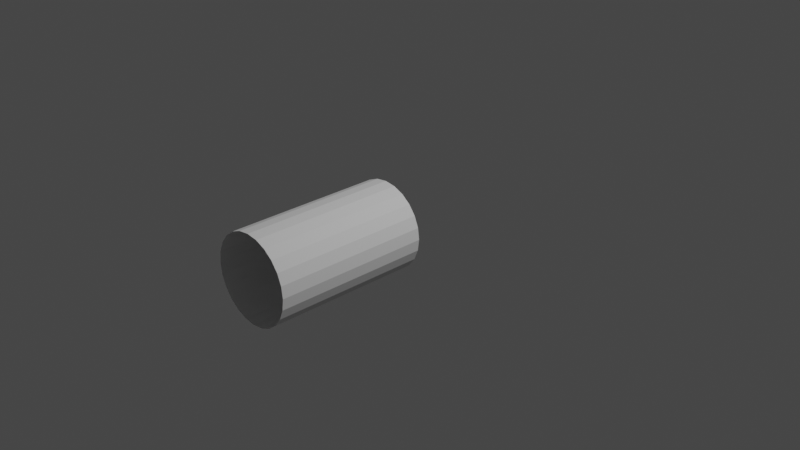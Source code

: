# Source: InflatableAirlock.blend  (saved by Blender 3.1.7; exported with 4.5.12 LTS)
import bpy
from mathutils import Matrix  # noqa: F401  (used for matrix-valued properties, if any)

bpy.ops.wm.read_factory_settings(use_empty=True)
scene = bpy.context.scene
scene.name = 'Scene'

# ---- collections
col_collection = bpy.data.collections.new('Collection'); scene.collection.children.link(col_collection)

# ---- world
world_world = bpy.data.worlds.new('World'); scene.world = world_world
world_world.use_nodes = True; world_world.node_tree.nodes.clear()
_N = world_world.node_tree.nodes; _L = world_world.node_tree.links
n0 = _N.new('ShaderNodeOutputWorld'); n0.name = 'World Output'; n0.location = (300, 300)
n1 = _N.new('ShaderNodeBackground'); n1.name = 'Background'; n1.location = (10, 300)
n1.inputs[0].default_value = (0.05088, 0.05088, 0.05088, 1.0)
_L.new(n1.outputs[0], n0.inputs[0])
n0.is_active_output = True
world_world.color = (0.05088, 0.05088, 0.05088)
world_world.use_sun_shadow = False
world_world.sun_shadow_jitter_overblur = 0.0

# ---- cameras
cam_camera = bpy.data.cameras.new('Camera')
cam_camera.clip_end = 100.0
cam_camera.ortho_scale = 7.314

# ---- lights
light_light = bpy.data.lights.new('Light', 'POINT')
light_light.transmission_factor = 0.0
light_light.energy = 1000.0
light_light.shadow_soft_size = 0.1
light_light.shadow_maximum_resolution = 0.006
light_light.use_absolute_resolution = True

# ---- meshes
me_circle = bpy.data.meshes.new('Circle')
me_circle.from_pydata([(-3.372e-10, 0.4744, 0.1804), (-0.1228, 0.4583, 0.1804), (-0.2372, 0.4109, 0.1804), (-0.3355, 0.3355, 0.1804), (-0.4109, 0.2372, 0.1804), (-0.4583, 0.1228, 0.1804), (-0.4744, -1.299e-08, 0.1804), (-0.4583, -0.1228, 0.1804), (-0.4109, -0.2372, 0.1804), (-0.3355, -0.3355, 0.1804), (-0.2372, -0.4109, 0.1804), (-0.1228, -0.4583, 0.1804), (4.114e-08, -0.4744, 0.1804), (0.1228, -0.4583, 0.1804), (0.2372, -0.4109, 0.1804), (0.3355, -0.3355, 0.1804), (0.4109, -0.2372, 0.1804), (0.4583, -0.1228, 0.1804), (0.4744, 1.341e-08, 0.1804), (0.4583, 0.1228, 0.1804), (0.4109, 0.2372, 0.1804), (0.3355, 0.3355, 0.1804), (0.2372, 0.4109, 0.1804), (0.1228, 0.4583, 0.1804), (-3.372e-10, 0.4744, 1.856), (-0.1228, 0.4583, 1.856), (-0.2372, 0.4109, 1.856), (-0.3355, 0.3355, 1.856), (-0.4109, 0.2372, 1.856), (-0.4583, 0.1228, 1.856), (-0.4744, 6.026e-08, 1.856), (-0.4583, -0.1228, 1.856), (-0.4109, -0.2372, 1.856), (-0.3355, -0.3355, 1.856), (-0.2372, -0.4109, 1.856), (-0.1228, -0.4583, 1.856), (4.114e-08, -0.4744, 1.856), (0.1228, -0.4583, 1.856), (0.2372, -0.4109, 1.856), (0.3355, -0.3355, 1.856), (0.4109, -0.2372, 1.856), (0.4583, -0.1228, 1.856), (0.4744, 8.666e-08, 1.856), (0.4583, 0.1228, 1.856), (0.4109, 0.2372, 1.856), (0.3355, 0.3355, 1.856), (0.2372, 0.4109, 1.856), (0.1228, 0.4583, 1.856)], [], [(0, 23, 47, 24), (2, 1, 25, 26), (17, 16, 40, 41), (10, 9, 33, 34), (3, 2, 26, 27), (18, 17, 41, 42), (11, 10, 34, 35), (4, 3, 27, 28), (19, 18, 42, 43), (12, 11, 35, 36), (5, 4, 28, 29), (20, 19, 43, 44), (13, 12, 36, 37), (6, 5, 29, 30), (21, 20, 44, 45), (14, 13, 37, 38), (7, 6, 30, 31), (22, 21, 45, 46), (15, 14, 38, 39), (8, 7, 31, 32), (23, 22, 46, 47), (1, 0, 24, 25), (16, 15, 39, 40), (9, 8, 32, 33)])
_uv = me_circle.uv_layers.new(name='UVMap')
_uv.uv.foreach_set('vector', [0.0, 0.0, 0.0, 0.0, 0.0, 0.0, 0.0, 0.0, 0.0, 0.0, 0.0, 0.0, 0.0, 0.0, 0.0, 0.0, 0.0, 0.0, 0.0, 0.0, 0.0, 0.0, 0.0, 0.0, 0.0, 0.0, 0.0, 0.0, 0.0, 0.0, 0.0, 0.0, 0.0, 0.0, 0.0, 0.0, 0.0, 0.0, 0.0, 0.0, 0.0, 0.0, 0.0, 0.0, 0.0, 0.0, 0.0, 0.0, 0.0, 0.0, 0.0, 0.0, 0.0, 0.0, 0.0, 0.0, 0.0, 0.0, 0.0, 0.0, 0.0, 0.0, 0.0, 0.0, 0.0, 0.0, 0.0, 0.0, 0.0, 0.0, 0.0, 0.0, 0.0, 0.0, 0.0, 0.0, 0.0, 0.0, 0.0, 0.0, 0.0, 0.0, 0.0, 0.0, 0.0, 0.0, 0.0, 0.0, 0.0, 0.0, 0.0, 0.0, 0.0, 0.0, 0.0, 0.0, 0.0, 0.0, 0.0, 0.0, 0.0, 0.0, 0.0, 0.0, 0.0, 0.0, 0.0, 0.0, 0.0, 0.0, 0.0, 0.0, 0.0, 0.0, 0.0, 0.0, 0.0, 0.0, 0.0, 0.0, 0.0, 0.0, 0.0, 0.0, 0.0, 0.0, 0.0, 0.0, 0.0, 0.0, 0.0, 0.0, 0.0, 0.0, 0.0, 0.0, 0.0, 0.0, 0.0, 0.0, 0.0, 0.0, 0.0, 0.0, 0.0, 0.0, 0.0, 0.0, 0.0, 0.0, 0.0, 0.0, 0.0, 0.0, 0.0, 0.0, 0.0, 0.0, 0.0, 0.0, 0.0, 0.0, 0.0, 0.0, 0.0, 0.0, 0.0, 0.0, 0.0, 0.0, 0.0, 0.0, 0.0, 0.0, 0.0, 0.0, 0.0, 0.0, 0.0, 0.0, 0.0, 0.0, 0.0, 0.0, 0.0, 0.0, 0.0, 0.0, 0.0, 0.0, 0.0, 0.0])
me_circle.use_remesh_fix_poles = True
me_circle.use_remesh_preserve_attributes = False
me_circle.update()

# ---- objects
ob_light = bpy.data.objects.new('Light', light_light)
ob_camera = bpy.data.objects.new('Camera', cam_camera)
ob_airlock_iva = bpy.data.objects.new('Airlock_IVA', None)
ob_shellcollider = bpy.data.objects.new('shellCollider', me_circle)

# ---- transforms, parenting, visibility, modifiers, constraints
ob_light.location = (4.076, 1.005, 5.904)
ob_light.rotation_euler = (0.6503, 0.05522, 1.866)
ob_light.lock_rotations_4d = False
ob_light.empty_display_type = 'ARROWS'
ob_light.color = (0.0, 0.0, 0.0, 0.0)
ob_light.lineart.crease_threshold = 0.0
ob_camera.location = (7.359, -6.926, 4.958)
ob_camera.rotation_euler = (1.109, 0.0, 0.8149)
ob_camera.lock_rotations_4d = False
ob_camera.empty_display_type = 'ARROWS'
ob_camera.color = (0.0, 0.0, 0.0, 0.0)
ob_camera.display_type = 'WIRE'
ob_camera.lineart.crease_threshold = 0.0
ob_airlock_iva.location = (0.0, 0.0, 0.0)
ob_airlock_iva.rotation_mode = 'QUATERNION'
ob_airlock_iva.rotation_quaternion = (1.0, 0.0, 0.0, 0.0)
ob_shellcollider.parent = ob_airlock_iva
ob_shellcollider.location = (0.0, 0.0, 0.0)
ob_shellcollider.rotation_euler = (1.571, -0.0, 0.0)

# ---- collection membership
col_collection.objects.link(ob_light)
col_collection.objects.link(ob_camera)
col_collection.objects.link(ob_airlock_iva)
col_collection.objects.link(ob_shellcollider)

# ---- scene / render settings (as saved in the file)
scene.camera = ob_camera
scene.frame_start = 1; scene.frame_end = 250; scene.frame_set(1)
scene.render.engine = 'BLENDER_EEVEE_NEXT'
scene.cycles.sampling_pattern = 'TABULATED_SOBOL'
scene.cycles.use_light_tree = False
scene.view_settings.view_transform = 'Filmic'
bpy.context.view_layer.update()
